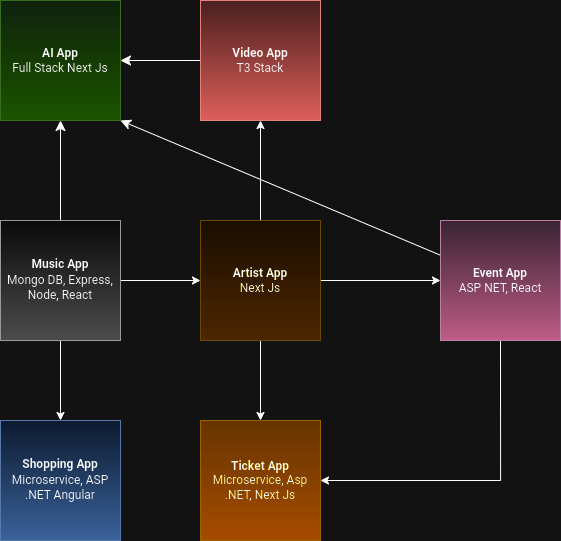

The diagram above was exported from draw.io. Its source (the exported page's mxGraphModel, read from the mxfile embedded in the PNG):
<mxGraphModel dx="687" dy="2136" grid="1" gridSize="10" guides="1" tooltips="1" connect="1" arrows="1" fold="1" page="1" pageScale="1" pageWidth="850" pageHeight="1100" math="0" shadow="0">
  <root>
    <mxCell id="0" />
    <mxCell id="1" parent="0" />
    <mxCell id="rPNVY5-xEjVpvmACPVZ6-3" value="" style="edgeStyle=orthogonalEdgeStyle;rounded=0;orthogonalLoop=1;jettySize=auto;html=1;" parent="1" source="rPNVY5-xEjVpvmACPVZ6-1" target="rPNVY5-xEjVpvmACPVZ6-2" edge="1">
      <mxGeometry relative="1" as="geometry" />
    </mxCell>
    <mxCell id="rPNVY5-xEjVpvmACPVZ6-11" value="" style="edgeStyle=orthogonalEdgeStyle;rounded=0;orthogonalLoop=1;jettySize=auto;html=1;" parent="1" source="rPNVY5-xEjVpvmACPVZ6-1" target="rPNVY5-xEjVpvmACPVZ6-10" edge="1">
      <mxGeometry relative="1" as="geometry" />
    </mxCell>
    <mxCell id="WucQjqpWP2qOagt4J__d-8" value="" style="edgeStyle=none;curved=1;rounded=0;orthogonalLoop=1;jettySize=auto;html=1;fontSize=12;startSize=8;endSize=8;" edge="1" parent="1" source="rPNVY5-xEjVpvmACPVZ6-1" target="zfwAddIrucU6rWX3QU8c-2">
      <mxGeometry relative="1" as="geometry">
        <mxPoint x="280" y="-670" as="targetPoint" />
      </mxGeometry>
    </mxCell>
    <mxCell id="rPNVY5-xEjVpvmACPVZ6-1" value="&lt;p style=&quot;line-height: 130%;&quot;&gt;&lt;b&gt;Music App&lt;br&gt;&lt;/b&gt;Mongo DB, Express, Node, React&lt;/p&gt;" style="whiteSpace=wrap;html=1;aspect=fixed;fillColor=#f5f5f5;gradientColor=#b3b3b3;strokeColor=#666666;" parent="1" vertex="1">
      <mxGeometry x="80" y="160" width="120" height="120" as="geometry" />
    </mxCell>
    <mxCell id="rPNVY5-xEjVpvmACPVZ6-5" value="" style="edgeStyle=orthogonalEdgeStyle;rounded=0;orthogonalLoop=1;jettySize=auto;html=1;" parent="1" source="rPNVY5-xEjVpvmACPVZ6-2" target="rPNVY5-xEjVpvmACPVZ6-4" edge="1">
      <mxGeometry relative="1" as="geometry" />
    </mxCell>
    <mxCell id="rPNVY5-xEjVpvmACPVZ6-7" value="" style="edgeStyle=orthogonalEdgeStyle;rounded=0;orthogonalLoop=1;jettySize=auto;html=1;" parent="1" source="rPNVY5-xEjVpvmACPVZ6-2" target="rPNVY5-xEjVpvmACPVZ6-6" edge="1">
      <mxGeometry relative="1" as="geometry" />
    </mxCell>
    <mxCell id="rPNVY5-xEjVpvmACPVZ6-9" value="" style="edgeStyle=orthogonalEdgeStyle;rounded=0;orthogonalLoop=1;jettySize=auto;html=1;" parent="1" source="rPNVY5-xEjVpvmACPVZ6-2" target="rPNVY5-xEjVpvmACPVZ6-8" edge="1">
      <mxGeometry relative="1" as="geometry" />
    </mxCell>
    <mxCell id="rPNVY5-xEjVpvmACPVZ6-2" value="&lt;b&gt;Artist App&lt;/b&gt;&lt;br&gt;Next Js" style="whiteSpace=wrap;html=1;aspect=fixed;fillColor=#fff2cc;strokeColor=#d6b656;gradientColor=#ffd966;" parent="1" vertex="1">
      <mxGeometry x="280" y="160" width="120" height="120" as="geometry" />
    </mxCell>
    <mxCell id="WucQjqpWP2qOagt4J__d-9" value="" style="edgeStyle=none;curved=1;rounded=0;orthogonalLoop=1;jettySize=auto;html=1;fontSize=12;startSize=8;endSize=8;" edge="1" parent="1" source="rPNVY5-xEjVpvmACPVZ6-4" target="zfwAddIrucU6rWX3QU8c-2">
      <mxGeometry relative="1" as="geometry" />
    </mxCell>
    <mxCell id="rPNVY5-xEjVpvmACPVZ6-4" value="&lt;b&gt;Video App&lt;/b&gt;&lt;br&gt;T3 Stack" style="whiteSpace=wrap;html=1;aspect=fixed;fillColor=#f8cecc;strokeColor=#b85450;gradientColor=#ea6b66;" parent="1" vertex="1">
      <mxGeometry x="280" y="-60" width="120" height="120" as="geometry" />
    </mxCell>
    <mxCell id="rPNVY5-xEjVpvmACPVZ6-6" value="&lt;b&gt;Ticket App&lt;/b&gt;&lt;br&gt;Microservice, Asp .NET, Next Js" style="whiteSpace=wrap;html=1;aspect=fixed;fillColor=#ffcd28;strokeColor=#d79b00;gradientColor=#ffa500;" parent="1" vertex="1">
      <mxGeometry x="280" y="360" width="120" height="120" as="geometry" />
    </mxCell>
    <mxCell id="zfwAddIrucU6rWX3QU8c-5" style="edgeStyle=orthogonalEdgeStyle;rounded=0;orthogonalLoop=1;jettySize=auto;html=1;exitX=0.5;exitY=1;exitDx=0;exitDy=0;entryX=1;entryY=0.5;entryDx=0;entryDy=0;" parent="1" source="rPNVY5-xEjVpvmACPVZ6-8" target="rPNVY5-xEjVpvmACPVZ6-6" edge="1">
      <mxGeometry relative="1" as="geometry" />
    </mxCell>
    <mxCell id="WucQjqpWP2qOagt4J__d-13" value="" style="edgeStyle=none;curved=1;rounded=0;orthogonalLoop=1;jettySize=auto;html=1;fontSize=12;startSize=8;endSize=8;entryX=1;entryY=1;entryDx=0;entryDy=0;" edge="1" parent="1" source="rPNVY5-xEjVpvmACPVZ6-8" target="zfwAddIrucU6rWX3QU8c-2">
      <mxGeometry relative="1" as="geometry">
        <mxPoint x="590" y="20" as="targetPoint" />
      </mxGeometry>
    </mxCell>
    <mxCell id="rPNVY5-xEjVpvmACPVZ6-8" value="&lt;font color=&quot;#000000&quot;&gt;&lt;b&gt;Event App&lt;/b&gt;&lt;br&gt;ASP NET, React&lt;/font&gt;" style="whiteSpace=wrap;html=1;aspect=fixed;fillColor=#e6d0de;strokeColor=#996185;gradientColor=#d5739d;" parent="1" vertex="1">
      <mxGeometry x="520" y="160" width="120" height="120" as="geometry" />
    </mxCell>
    <mxCell id="rPNVY5-xEjVpvmACPVZ6-10" value="&lt;p style=&quot;line-height: 130%;&quot;&gt;&lt;b&gt;Shopping App&lt;/b&gt;&lt;br&gt;Microservice, ASP .NET Angular&lt;/p&gt;" style="whiteSpace=wrap;html=1;aspect=fixed;fillColor=#dae8fc;strokeColor=#6c8ebf;gradientColor=#7ea6e0;" parent="1" vertex="1">
      <mxGeometry x="80" y="360" width="120" height="120" as="geometry" />
    </mxCell>
    <mxCell id="zfwAddIrucU6rWX3QU8c-2" value="&lt;b&gt;AI App&lt;/b&gt;&lt;br&gt;Full Stack Next Js" style="whiteSpace=wrap;html=1;aspect=fixed;fillColor=#d5e8d4;strokeColor=#82b366;gradientColor=#97d077;" parent="1" vertex="1">
      <mxGeometry x="80" y="-60" width="120" height="120" as="geometry" />
    </mxCell>
  </root>
</mxGraphModel>